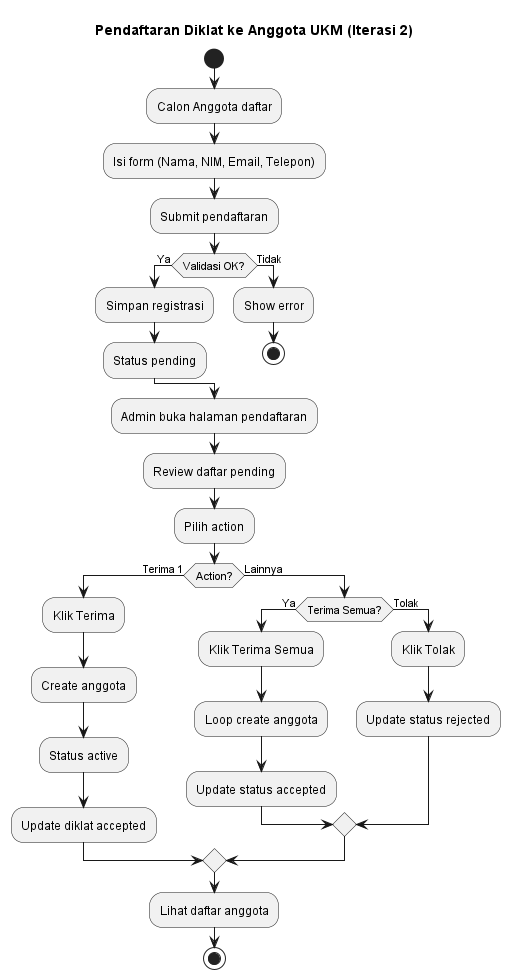

The diagram above was rendered by PlantUML. Its source (embedded in the PNG):
@startuml Diklat_to_Member_v2

title Pendaftaran Diklat ke Anggota UKM (Iterasi 2)

start

:Calon Anggota daftar;
:Isi form (Nama, NIM, Email, Telepon);
:Submit pendaftaran;

if (Validasi OK?) then (Ya)
  :Simpan registrasi;
  :Status pending;
else (Tidak)
  :Show error;
  stop
endif

:Admin buka halaman pendaftaran;
:Review daftar pending;

:Pilih action;

if (Action?) then (Terima 1)
  :Klik Terima;
  :Create anggota;
  :Status active;
  :Update diklat accepted;
else (Lainnya)
  if (Terima Semua?) then (Ya)
    :Klik Terima Semua;
    :Loop create anggota;
    :Update status accepted;
  else (Tolak)
    :Klik Tolak;
    :Update status rejected;
  endif
endif

:Lihat daftar anggota;

stop

@enduml